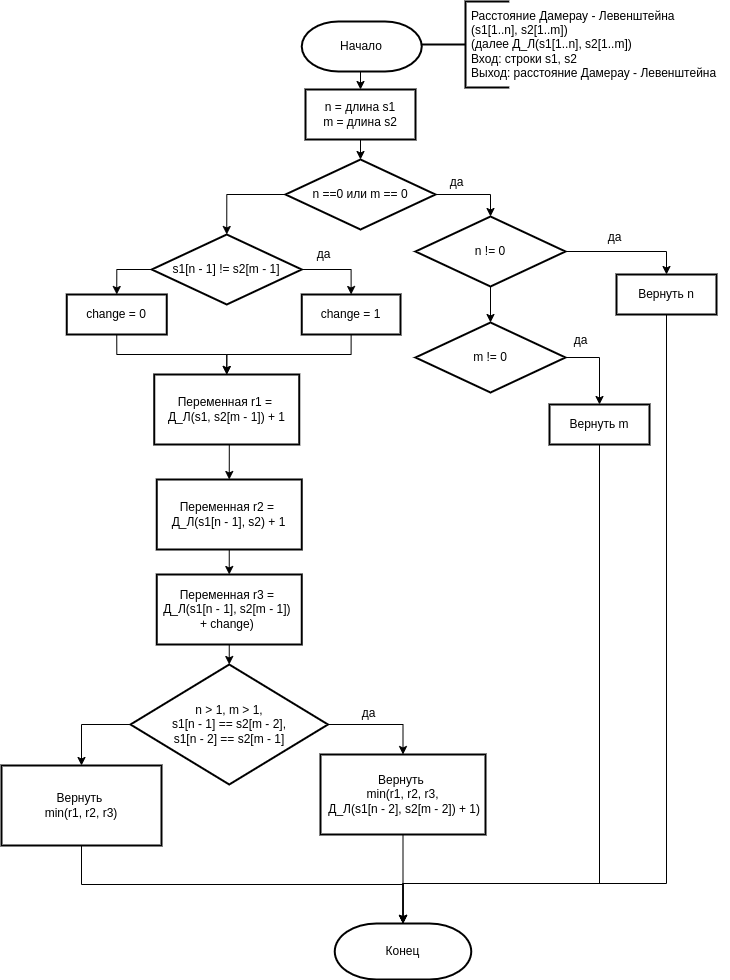

The diagram above was exported from draw.io. Its source (the exported page's mxGraphModel, read from the mxfile embedded in the PNG):
<mxGraphModel dx="1102" dy="1043" grid="1" gridSize="10" guides="1" tooltips="1" connect="1" arrows="1" fold="1" page="1" pageScale="1" pageWidth="850" pageHeight="1100" math="0" shadow="0">
  <root>
    <mxCell id="0" />
    <mxCell id="1" parent="0" />
    <mxCell id="XeK0Fi-0mXw19_NvDhLy-1" style="edgeStyle=orthogonalEdgeStyle;rounded=0;orthogonalLoop=1;jettySize=auto;html=1;exitX=0.5;exitY=1;exitDx=0;exitDy=0;exitPerimeter=0;entryX=0.5;entryY=0;entryDx=0;entryDy=0;" edge="1" parent="1" source="XeK0Fi-0mXw19_NvDhLy-2" target="XeK0Fi-0mXw19_NvDhLy-4">
      <mxGeometry relative="1" as="geometry" />
    </mxCell>
    <mxCell id="XeK0Fi-0mXw19_NvDhLy-2" value="Начало" style="strokeWidth=2;html=1;shape=mxgraph.flowchart.terminator;whiteSpace=wrap;" vertex="1" parent="1">
      <mxGeometry x="366.25" y="38" width="120" height="50" as="geometry" />
    </mxCell>
    <mxCell id="XeK0Fi-0mXw19_NvDhLy-3" style="edgeStyle=orthogonalEdgeStyle;rounded=0;orthogonalLoop=1;jettySize=auto;html=1;exitX=0.5;exitY=1;exitDx=0;exitDy=0;entryX=0.5;entryY=0;entryDx=0;entryDy=0;" edge="1" parent="1" source="XeK0Fi-0mXw19_NvDhLy-4" target="XeK0Fi-0mXw19_NvDhLy-7">
      <mxGeometry relative="1" as="geometry" />
    </mxCell>
    <mxCell id="XeK0Fi-0mXw19_NvDhLy-4" value="n = длина s1&lt;br&gt;m = длина s2" style="rounded=0;whiteSpace=wrap;html=1;strokeWidth=2;" vertex="1" parent="1">
      <mxGeometry x="370" y="106" width="110" height="50" as="geometry" />
    </mxCell>
    <mxCell id="XeK0Fi-0mXw19_NvDhLy-5" style="edgeStyle=orthogonalEdgeStyle;rounded=0;orthogonalLoop=1;jettySize=auto;html=1;exitX=1;exitY=0.5;exitDx=0;exitDy=0;entryX=0.5;entryY=0;entryDx=0;entryDy=0;" edge="1" parent="1" source="XeK0Fi-0mXw19_NvDhLy-7" target="XeK0Fi-0mXw19_NvDhLy-10">
      <mxGeometry relative="1" as="geometry" />
    </mxCell>
    <mxCell id="XeK0Fi-0mXw19_NvDhLy-6" style="edgeStyle=orthogonalEdgeStyle;rounded=0;orthogonalLoop=1;jettySize=auto;html=1;exitX=0;exitY=0.5;exitDx=0;exitDy=0;entryX=0.5;entryY=0;entryDx=0;entryDy=0;" edge="1" parent="1" source="XeK0Fi-0mXw19_NvDhLy-7" target="XeK0Fi-0mXw19_NvDhLy-19">
      <mxGeometry relative="1" as="geometry" />
    </mxCell>
    <mxCell id="XeK0Fi-0mXw19_NvDhLy-7" value="n ==0 или m == 0" style="rhombus;whiteSpace=wrap;html=1;strokeWidth=2;" vertex="1" parent="1">
      <mxGeometry x="350" y="176" width="150" height="70" as="geometry" />
    </mxCell>
    <mxCell id="XeK0Fi-0mXw19_NvDhLy-8" style="edgeStyle=orthogonalEdgeStyle;rounded=0;orthogonalLoop=1;jettySize=auto;html=1;exitX=1;exitY=0.5;exitDx=0;exitDy=0;entryX=0.5;entryY=0;entryDx=0;entryDy=0;" edge="1" parent="1" source="XeK0Fi-0mXw19_NvDhLy-10" target="XeK0Fi-0mXw19_NvDhLy-14">
      <mxGeometry relative="1" as="geometry" />
    </mxCell>
    <mxCell id="XeK0Fi-0mXw19_NvDhLy-9" style="edgeStyle=orthogonalEdgeStyle;rounded=0;orthogonalLoop=1;jettySize=auto;html=1;exitX=0.5;exitY=1;exitDx=0;exitDy=0;entryX=0.5;entryY=0;entryDx=0;entryDy=0;" edge="1" parent="1" source="XeK0Fi-0mXw19_NvDhLy-10" target="XeK0Fi-0mXw19_NvDhLy-12">
      <mxGeometry relative="1" as="geometry" />
    </mxCell>
    <mxCell id="XeK0Fi-0mXw19_NvDhLy-10" value="n != 0" style="rhombus;whiteSpace=wrap;html=1;strokeWidth=2;" vertex="1" parent="1">
      <mxGeometry x="480" y="233" width="150" height="70" as="geometry" />
    </mxCell>
    <mxCell id="XeK0Fi-0mXw19_NvDhLy-11" style="edgeStyle=orthogonalEdgeStyle;rounded=0;orthogonalLoop=1;jettySize=auto;html=1;exitX=1;exitY=0.5;exitDx=0;exitDy=0;entryX=0.5;entryY=0;entryDx=0;entryDy=0;" edge="1" parent="1" source="XeK0Fi-0mXw19_NvDhLy-12" target="XeK0Fi-0mXw19_NvDhLy-16">
      <mxGeometry relative="1" as="geometry" />
    </mxCell>
    <mxCell id="XeK0Fi-0mXw19_NvDhLy-12" value="m != 0" style="rhombus;whiteSpace=wrap;html=1;strokeWidth=2;" vertex="1" parent="1">
      <mxGeometry x="480" y="339" width="150" height="70" as="geometry" />
    </mxCell>
    <mxCell id="XeK0Fi-0mXw19_NvDhLy-13" style="edgeStyle=orthogonalEdgeStyle;rounded=0;orthogonalLoop=1;jettySize=auto;html=1;exitX=0.5;exitY=1;exitDx=0;exitDy=0;entryX=0.5;entryY=0;entryDx=0;entryDy=0;entryPerimeter=0;" edge="1" parent="1" source="XeK0Fi-0mXw19_NvDhLy-14" target="XeK0Fi-0mXw19_NvDhLy-44">
      <mxGeometry relative="1" as="geometry">
        <Array as="points">
          <mxPoint x="731" y="900" />
          <mxPoint x="468" y="900" />
        </Array>
      </mxGeometry>
    </mxCell>
    <mxCell id="XeK0Fi-0mXw19_NvDhLy-14" value="Вернуть n&lt;span style=&quot;color: rgba(0 , 0 , 0 , 0) ; font-family: monospace ; font-size: 0px&quot;&gt;%3CmxGraphModel%3E%3Croot%3E%3CmxCell%20id%3D%220%22%2F%3E%3CmxCell%20id%3D%221%22%20parent%3D%220%22%2F%3E%3CmxCell%20id%3D%222%22%20value%3D%22n%20%3D%3D0%20%D0%B8%D0%BB%D0%B8%20m%20%3D%3D%200%22%20style%3D%22rhombus%3BwhiteSpace%3Dwrap%3Bhtml%3D1%3BstrokeWidth%3D2%3B%22%20vertex%3D%221%22%20parent%3D%221%22%3E%3CmxGeometry%20x%3D%22155%22%20y%3D%22210%22%20width%3D%22150%22%20height%3D%2270%22%20as%3D%22geometry%22%2F%3E%3C%2FmxCell%3E%3C%2Froot%3E%3C%2FmxGraphModel%3E&lt;/span&gt;" style="rounded=0;whiteSpace=wrap;html=1;strokeWidth=2;" vertex="1" parent="1">
      <mxGeometry x="681" y="291" width="100" height="40" as="geometry" />
    </mxCell>
    <mxCell id="XeK0Fi-0mXw19_NvDhLy-15" style="edgeStyle=orthogonalEdgeStyle;rounded=0;orthogonalLoop=1;jettySize=auto;html=1;exitX=0.5;exitY=1;exitDx=0;exitDy=0;entryX=0.5;entryY=0;entryDx=0;entryDy=0;entryPerimeter=0;" edge="1" parent="1" source="XeK0Fi-0mXw19_NvDhLy-16" target="XeK0Fi-0mXw19_NvDhLy-44">
      <mxGeometry relative="1" as="geometry">
        <Array as="points">
          <mxPoint x="664" y="900" />
          <mxPoint x="468" y="900" />
        </Array>
      </mxGeometry>
    </mxCell>
    <mxCell id="XeK0Fi-0mXw19_NvDhLy-16" value="Вернуть m&lt;span style=&quot;color: rgba(0 , 0 , 0 , 0) ; font-family: monospace ; font-size: 0px&quot;&gt;%3CmxGraphModel%3E%3Croot%3E%3CmxCell%20id%3D%220%22%2F%3E%3CmxCell%20id%3D%221%22%20parent%3D%220%22%2F%3E%3CmxCell%20id%3D%222%22%20value%3D%22n%20%3D%3D0%20%D0%B8%D0%BB%D0%B8%20m%20%3D%3D%200%22%20style%3D%22rhombus%3BwhiteSpace%3Dwrap%3Bhtml%3D1%3BstrokeWidth%3D2%3B%22%20vertex%3D%221%22%20parent%3D%221%22%3E%3CmxGeometry%20x%3D%22155%22%20y%3D%22210%22%20width%3D%22150%22%20height%3D%2270%22%20as%3D%22geometry%22%2F%3E%3C%2FmxCell%3E%3C%2Froot%3E%3C%2FmxGraphModel%3E&lt;/span&gt;" style="rounded=0;whiteSpace=wrap;html=1;strokeWidth=2;" vertex="1" parent="1">
      <mxGeometry x="614" y="421" width="100" height="40" as="geometry" />
    </mxCell>
    <mxCell id="XeK0Fi-0mXw19_NvDhLy-17" style="edgeStyle=orthogonalEdgeStyle;rounded=0;orthogonalLoop=1;jettySize=auto;html=1;exitX=1;exitY=0.5;exitDx=0;exitDy=0;entryX=0.5;entryY=0;entryDx=0;entryDy=0;" edge="1" parent="1" source="XeK0Fi-0mXw19_NvDhLy-19" target="XeK0Fi-0mXw19_NvDhLy-21">
      <mxGeometry relative="1" as="geometry" />
    </mxCell>
    <mxCell id="XeK0Fi-0mXw19_NvDhLy-18" style="edgeStyle=orthogonalEdgeStyle;rounded=0;orthogonalLoop=1;jettySize=auto;html=1;exitX=0;exitY=0.5;exitDx=0;exitDy=0;entryX=0.5;entryY=0;entryDx=0;entryDy=0;" edge="1" parent="1" source="XeK0Fi-0mXw19_NvDhLy-19" target="XeK0Fi-0mXw19_NvDhLy-23">
      <mxGeometry relative="1" as="geometry" />
    </mxCell>
    <mxCell id="XeK0Fi-0mXw19_NvDhLy-19" value="s1[n - 1] != s2[m - 1]" style="rhombus;whiteSpace=wrap;html=1;strokeWidth=2;" vertex="1" parent="1">
      <mxGeometry x="216.25" y="251" width="150" height="70" as="geometry" />
    </mxCell>
    <mxCell id="XeK0Fi-0mXw19_NvDhLy-20" style="edgeStyle=orthogonalEdgeStyle;rounded=0;orthogonalLoop=1;jettySize=auto;html=1;exitX=0.5;exitY=1;exitDx=0;exitDy=0;entryX=0.5;entryY=0;entryDx=0;entryDy=0;" edge="1" parent="1" source="XeK0Fi-0mXw19_NvDhLy-21" target="XeK0Fi-0mXw19_NvDhLy-28">
      <mxGeometry relative="1" as="geometry" />
    </mxCell>
    <mxCell id="XeK0Fi-0mXw19_NvDhLy-21" value="change = 1" style="rounded=0;whiteSpace=wrap;html=1;strokeWidth=2;" vertex="1" parent="1">
      <mxGeometry x="366.25" y="311" width="98.75" height="40" as="geometry" />
    </mxCell>
    <mxCell id="XeK0Fi-0mXw19_NvDhLy-22" style="edgeStyle=orthogonalEdgeStyle;rounded=0;orthogonalLoop=1;jettySize=auto;html=1;exitX=0.5;exitY=1;exitDx=0;exitDy=0;entryX=0.5;entryY=0;entryDx=0;entryDy=0;" edge="1" parent="1" source="XeK0Fi-0mXw19_NvDhLy-23" target="XeK0Fi-0mXw19_NvDhLy-28">
      <mxGeometry relative="1" as="geometry" />
    </mxCell>
    <mxCell id="XeK0Fi-0mXw19_NvDhLy-23" value="change = 0" style="rounded=0;whiteSpace=wrap;html=1;strokeWidth=2;" vertex="1" parent="1">
      <mxGeometry x="131.25" y="311" width="100" height="40" as="geometry" />
    </mxCell>
    <mxCell id="XeK0Fi-0mXw19_NvDhLy-24" value="да" style="text;html=1;align=center;verticalAlign=middle;resizable=0;points=[];autosize=1;" vertex="1" parent="1">
      <mxGeometry x="372.5" y="261" width="30" height="20" as="geometry" />
    </mxCell>
    <mxCell id="XeK0Fi-0mXw19_NvDhLy-25" value="да" style="text;html=1;align=center;verticalAlign=middle;resizable=0;points=[];autosize=1;" vertex="1" parent="1">
      <mxGeometry x="630" y="347" width="30" height="20" as="geometry" />
    </mxCell>
    <mxCell id="XeK0Fi-0mXw19_NvDhLy-26" value="да" style="text;html=1;align=center;verticalAlign=middle;resizable=0;points=[];autosize=1;" vertex="1" parent="1">
      <mxGeometry x="664" y="244" width="30" height="20" as="geometry" />
    </mxCell>
    <mxCell id="XeK0Fi-0mXw19_NvDhLy-27" style="edgeStyle=orthogonalEdgeStyle;rounded=0;orthogonalLoop=1;jettySize=auto;html=1;exitX=0.5;exitY=1;exitDx=0;exitDy=0;entryX=0.5;entryY=0;entryDx=0;entryDy=0;" edge="1" parent="1" source="XeK0Fi-0mXw19_NvDhLy-28" target="XeK0Fi-0mXw19_NvDhLy-30">
      <mxGeometry relative="1" as="geometry" />
    </mxCell>
    <mxCell id="XeK0Fi-0mXw19_NvDhLy-28" value="Переменная r1 = &lt;br&gt;Д_Л(s1, s2[m - 1]) + 1" style="rounded=0;whiteSpace=wrap;html=1;strokeWidth=2;" vertex="1" parent="1">
      <mxGeometry x="218.75" y="391" width="145" height="70" as="geometry" />
    </mxCell>
    <mxCell id="XeK0Fi-0mXw19_NvDhLy-29" style="edgeStyle=orthogonalEdgeStyle;rounded=0;orthogonalLoop=1;jettySize=auto;html=1;exitX=0.5;exitY=1;exitDx=0;exitDy=0;entryX=0.5;entryY=0;entryDx=0;entryDy=0;" edge="1" parent="1" source="XeK0Fi-0mXw19_NvDhLy-30" target="XeK0Fi-0mXw19_NvDhLy-32">
      <mxGeometry relative="1" as="geometry" />
    </mxCell>
    <mxCell id="XeK0Fi-0mXw19_NvDhLy-30" value="&lt;span&gt;Переменная r2 =&amp;nbsp;&lt;/span&gt;&lt;br&gt;&lt;span&gt;Д_Л(s1[n - 1], s2) + 1&lt;/span&gt;" style="rounded=0;whiteSpace=wrap;html=1;strokeWidth=2;" vertex="1" parent="1">
      <mxGeometry x="221.25" y="496" width="145" height="70" as="geometry" />
    </mxCell>
    <mxCell id="XeK0Fi-0mXw19_NvDhLy-31" style="edgeStyle=orthogonalEdgeStyle;rounded=0;orthogonalLoop=1;jettySize=auto;html=1;exitX=0.5;exitY=1;exitDx=0;exitDy=0;entryX=0.5;entryY=0;entryDx=0;entryDy=0;" edge="1" parent="1" source="XeK0Fi-0mXw19_NvDhLy-32" target="XeK0Fi-0mXw19_NvDhLy-38">
      <mxGeometry relative="1" as="geometry" />
    </mxCell>
    <mxCell id="XeK0Fi-0mXw19_NvDhLy-32" value="&lt;span&gt;Переменная r3 =&amp;nbsp;&lt;/span&gt;&lt;br&gt;&lt;span&gt;Д_Л(s1[n - 1], s2[m - 1]) &lt;br&gt;+ change)&amp;nbsp;&lt;/span&gt;" style="rounded=0;whiteSpace=wrap;html=1;strokeWidth=2;" vertex="1" parent="1">
      <mxGeometry x="221.25" y="591" width="145" height="70" as="geometry" />
    </mxCell>
    <mxCell id="XeK0Fi-0mXw19_NvDhLy-33" value="" style="strokeWidth=2;html=1;shape=mxgraph.flowchart.annotation_2;align=left;labelPosition=right;pointerEvents=1;" vertex="1" parent="1">
      <mxGeometry x="486.25" y="18" width="87.5" height="86" as="geometry" />
    </mxCell>
    <mxCell id="XeK0Fi-0mXw19_NvDhLy-34" value="&lt;span&gt;Расстояние Дамерау - Левенштейна&amp;nbsp;&lt;br&gt;(s1[1..n], s2[1..m])&lt;/span&gt;&lt;div&gt;(далее Д_Л(s1[1..n], s2[1..m])&lt;/div&gt;&lt;div&gt;Вход: строки s1, s2&lt;/div&gt;&lt;div&gt;Выход: расстояние Дамерау - Левенштейна&lt;/div&gt;" style="text;html=1;align=left;verticalAlign=middle;resizable=0;points=[];autosize=1;" vertex="1" parent="1">
      <mxGeometry x="534" y="21" width="260" height="80" as="geometry" />
    </mxCell>
    <mxCell id="XeK0Fi-0mXw19_NvDhLy-35" value="да" style="text;html=1;align=center;verticalAlign=middle;resizable=0;points=[];autosize=1;" vertex="1" parent="1">
      <mxGeometry x="506" y="189" width="30" height="20" as="geometry" />
    </mxCell>
    <mxCell id="XeK0Fi-0mXw19_NvDhLy-36" style="edgeStyle=orthogonalEdgeStyle;rounded=0;orthogonalLoop=1;jettySize=auto;html=1;exitX=0;exitY=0.5;exitDx=0;exitDy=0;entryX=0.5;entryY=0;entryDx=0;entryDy=0;" edge="1" parent="1" source="XeK0Fi-0mXw19_NvDhLy-38" target="XeK0Fi-0mXw19_NvDhLy-40">
      <mxGeometry relative="1" as="geometry" />
    </mxCell>
    <mxCell id="XeK0Fi-0mXw19_NvDhLy-37" style="edgeStyle=orthogonalEdgeStyle;rounded=0;orthogonalLoop=1;jettySize=auto;html=1;exitX=1;exitY=0.5;exitDx=0;exitDy=0;entryX=0.5;entryY=0;entryDx=0;entryDy=0;" edge="1" parent="1" source="XeK0Fi-0mXw19_NvDhLy-38" target="XeK0Fi-0mXw19_NvDhLy-42">
      <mxGeometry relative="1" as="geometry" />
    </mxCell>
    <mxCell id="XeK0Fi-0mXw19_NvDhLy-38" value="n &amp;gt; 1, m &amp;gt; 1,&lt;br&gt;s1[n - 1] == s2[m - 2],&lt;br&gt;s1[n - 2] == s2[m - 1]&lt;br&gt;" style="rhombus;whiteSpace=wrap;html=1;strokeWidth=2;" vertex="1" parent="1">
      <mxGeometry x="195" y="681" width="197.5" height="120" as="geometry" />
    </mxCell>
    <mxCell id="XeK0Fi-0mXw19_NvDhLy-39" style="edgeStyle=orthogonalEdgeStyle;rounded=0;orthogonalLoop=1;jettySize=auto;html=1;exitX=0.5;exitY=1;exitDx=0;exitDy=0;" edge="1" parent="1" source="XeK0Fi-0mXw19_NvDhLy-40" target="XeK0Fi-0mXw19_NvDhLy-44">
      <mxGeometry relative="1" as="geometry" />
    </mxCell>
    <mxCell id="XeK0Fi-0mXw19_NvDhLy-40" value="Вернуть&amp;nbsp;&lt;br&gt;min(r1, r2, r3)" style="rounded=0;whiteSpace=wrap;html=1;strokeWidth=2;" vertex="1" parent="1">
      <mxGeometry x="66" y="782" width="160" height="80" as="geometry" />
    </mxCell>
    <mxCell id="XeK0Fi-0mXw19_NvDhLy-41" style="edgeStyle=orthogonalEdgeStyle;rounded=0;orthogonalLoop=1;jettySize=auto;html=1;exitX=0.5;exitY=1;exitDx=0;exitDy=0;entryX=0.5;entryY=0;entryDx=0;entryDy=0;entryPerimeter=0;" edge="1" parent="1" source="XeK0Fi-0mXw19_NvDhLy-42" target="XeK0Fi-0mXw19_NvDhLy-44">
      <mxGeometry relative="1" as="geometry" />
    </mxCell>
    <mxCell id="XeK0Fi-0mXw19_NvDhLy-42" value="Вернуть&amp;nbsp;&lt;br&gt;min(r1, r2, r3,&lt;br&gt;&amp;nbsp;Д_Л(s1[n - 2], s2[m - 2]) + 1)" style="rounded=0;whiteSpace=wrap;html=1;strokeWidth=2;" vertex="1" parent="1">
      <mxGeometry x="385" y="771" width="165" height="80" as="geometry" />
    </mxCell>
    <mxCell id="XeK0Fi-0mXw19_NvDhLy-43" value="да" style="text;html=1;align=center;verticalAlign=middle;resizable=0;points=[];autosize=1;" vertex="1" parent="1">
      <mxGeometry x="418.25" y="720" width="30" height="20" as="geometry" />
    </mxCell>
    <mxCell id="XeK0Fi-0mXw19_NvDhLy-44" value="Конец" style="strokeWidth=2;html=1;shape=mxgraph.flowchart.terminator;whiteSpace=wrap;" vertex="1" parent="1">
      <mxGeometry x="399.25" y="940" width="136.5" height="56" as="geometry" />
    </mxCell>
  </root>
</mxGraphModel>